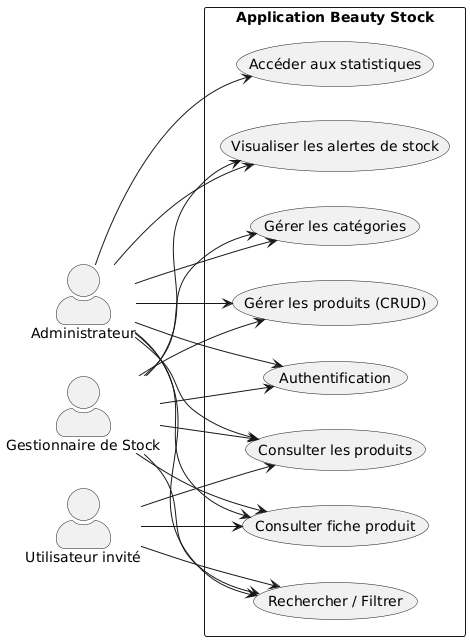

The diagram above was rendered by PlantUML. Its source (embedded in the PNG):
@startuml
left to right direction
skinparam packageStyle rectangle
skinparam actorStyle awesome

actor "Administrateur" as Admin
actor "Gestionnaire de Stock" as Gestionnaire
actor "Utilisateur invité" as Invite

rectangle "Application Beauty Stock" {
    
    usecase "Consulter les produits" as UC1
    usecase "Rechercher / Filtrer" as UC2
    usecase "Consulter fiche produit" as UC3
    usecase "Authentification" as UC4
    usecase "Gérer les produits (CRUD)" as UC5
    usecase "Gérer les catégories" as UC6
    usecase "Visualiser les alertes de stock" as UC7
    usecase "Accéder aux statistiques" as UC8
}

Invite --> UC1
Invite --> UC2
Invite --> UC3

Gestionnaire --> UC1
Gestionnaire --> UC2
Gestionnaire --> UC3
Gestionnaire --> UC4
Gestionnaire --> UC5
Gestionnaire --> UC6
Gestionnaire --> UC7

Admin --> UC1
Admin --> UC2
Admin --> UC3
Admin --> UC4
Admin --> UC5
Admin --> UC6
Admin --> UC7
Admin --> UC8
@enduml